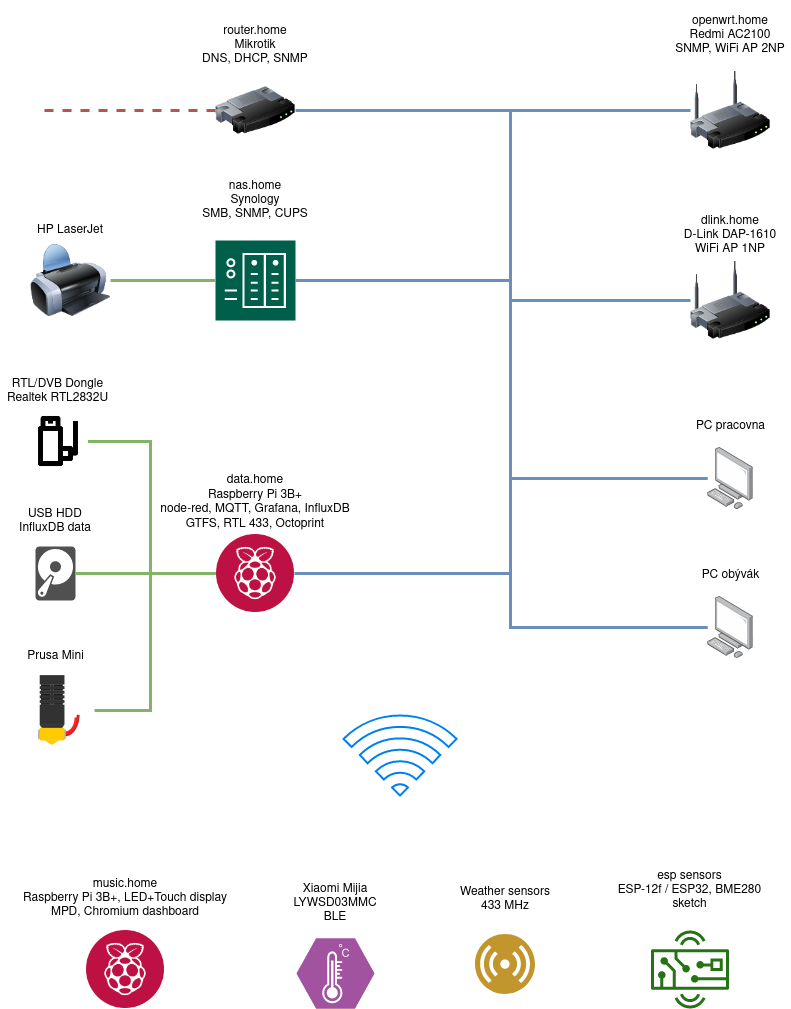

The diagram above was exported from draw.io. Its source (the exported page's mxGraphModel, read from the mxfile embedded in the PNG):
<mxGraphModel dx="1493" dy="886" grid="1" gridSize="10" guides="1" tooltips="1" connect="1" arrows="1" fold="1" page="1" pageScale="1" pageWidth="850" pageHeight="1100" math="0" shadow="0">
  <root>
    <mxCell id="0" />
    <mxCell id="1" parent="0" />
    <mxCell id="n0KTb483CpLZH9_cVqSU-13" value="" style="group" parent="1" vertex="1" connectable="0">
      <mxGeometry x="720" y="40" width="120" height="140" as="geometry" />
    </mxCell>
    <mxCell id="n0KTb483CpLZH9_cVqSU-8" value="" style="image;html=1;image=img/lib/clip_art/networking/Wireless_Router_128x128.png" parent="n0KTb483CpLZH9_cVqSU-13" vertex="1">
      <mxGeometry x="20" y="60" width="80" height="80" as="geometry" />
    </mxCell>
    <mxCell id="n0KTb483CpLZH9_cVqSU-10" value="&lt;div&gt;openwrt.home&lt;/div&gt;&lt;div&gt;Redmi AC2100&lt;/div&gt;&lt;div&gt;SNMP, WiFi AP 2NP&lt;br&gt;&lt;/div&gt;" style="text;html=1;strokeColor=none;fillColor=none;align=center;verticalAlign=middle;whiteSpace=wrap;rounded=0;" parent="n0KTb483CpLZH9_cVqSU-13" vertex="1">
      <mxGeometry width="120" height="50" as="geometry" />
    </mxCell>
    <mxCell id="n0KTb483CpLZH9_cVqSU-14" value="" style="group" parent="1" vertex="1" connectable="0">
      <mxGeometry x="730" y="240" width="100" height="130" as="geometry" />
    </mxCell>
    <mxCell id="n0KTb483CpLZH9_cVqSU-11" value="" style="image;html=1;image=img/lib/clip_art/networking/Wireless_Router_128x128.png" parent="n0KTb483CpLZH9_cVqSU-14" vertex="1">
      <mxGeometry x="10" y="50" width="80" height="80" as="geometry" />
    </mxCell>
    <mxCell id="n0KTb483CpLZH9_cVqSU-12" value="&lt;div&gt;dlink.home&lt;/div&gt;&lt;div&gt;D-Link DAP-1610&lt;br&gt;&lt;/div&gt;&lt;div&gt;WiFi AP 1NP&lt;/div&gt;" style="text;html=1;strokeColor=none;fillColor=none;align=center;verticalAlign=middle;whiteSpace=wrap;rounded=0;" parent="n0KTb483CpLZH9_cVqSU-14" vertex="1">
      <mxGeometry width="100" height="50" as="geometry" />
    </mxCell>
    <mxCell id="n0KTb483CpLZH9_cVqSU-18" value="" style="group" parent="1" vertex="1" connectable="0">
      <mxGeometry x="50" y="878" width="250" height="160" as="geometry" />
    </mxCell>
    <mxCell id="n0KTb483CpLZH9_cVqSU-19" value="" style="shape=image;html=1;verticalAlign=top;verticalLabelPosition=bottom;labelBackgroundColor=#ffffff;imageAspect=0;aspect=fixed;image=https://cdn0.iconfinder.com/data/icons/flat-round-system/512/raspberry-128.png" parent="n0KTb483CpLZH9_cVqSU-18" vertex="1">
      <mxGeometry x="86" y="82" width="78" height="78" as="geometry" />
    </mxCell>
    <mxCell id="n0KTb483CpLZH9_cVqSU-20" value="&lt;div&gt;music.home&lt;/div&gt;&lt;div&gt;Raspberry Pi 3B+, LED+Touch display&lt;/div&gt;&lt;div&gt;MPD, Chromium dashboard&lt;br&gt;&lt;/div&gt;" style="text;html=1;strokeColor=none;fillColor=none;align=center;verticalAlign=middle;whiteSpace=wrap;rounded=0;" parent="n0KTb483CpLZH9_cVqSU-18" vertex="1">
      <mxGeometry width="250" height="100" as="geometry" />
    </mxCell>
    <mxCell id="n0KTb483CpLZH9_cVqSU-24" value="" style="group" parent="1" vertex="1" connectable="0">
      <mxGeometry x="235" y="200" width="140" height="150" as="geometry" />
    </mxCell>
    <mxCell id="n0KTb483CpLZH9_cVqSU-22" value="" style="pointerEvents=1;shadow=0;dashed=0;html=1;strokeColor=none;fillColor=#005F4B;labelPosition=center;verticalLabelPosition=bottom;verticalAlign=top;align=center;outlineConnect=0;shape=mxgraph.veeam2.nas;" parent="n0KTb483CpLZH9_cVqSU-24" vertex="1">
      <mxGeometry x="30" y="70" width="80" height="80" as="geometry" />
    </mxCell>
    <mxCell id="n0KTb483CpLZH9_cVqSU-23" value="&lt;div&gt;nas.home&lt;/div&gt;&lt;div&gt;Synology&lt;/div&gt;&lt;div&gt;SMB, SNMP, CUPS&lt;br&gt;&lt;/div&gt;" style="text;html=1;strokeColor=none;fillColor=none;align=center;verticalAlign=middle;whiteSpace=wrap;rounded=0;" parent="n0KTb483CpLZH9_cVqSU-24" vertex="1">
      <mxGeometry width="140" height="60" as="geometry" />
    </mxCell>
    <mxCell id="cAQ2wJmE8fAYeKfgiE2O-6" value="" style="group" parent="1" vertex="1" connectable="0">
      <mxGeometry x="320" y="908" width="130" height="130" as="geometry" />
    </mxCell>
    <mxCell id="cAQ2wJmE8fAYeKfgiE2O-3" value="" style="verticalLabelPosition=bottom;html=1;fillColor=#A153A0;strokeColor=#ffffff;verticalAlign=top;align=center;points=[[0,0.5,0],[0.125,0.25,0],[0.25,0,0],[0.5,0,0],[0.75,0,0],[0.875,0.25,0],[1,0.5,0],[0.875,0.75,0],[0.75,1,0],[0.5,1,0],[0.125,0.75,0]];pointerEvents=1;shape=mxgraph.cisco_safe.compositeIcon;bgIcon=mxgraph.cisco_safe.design.blank_device;resIcon=mxgraph.cisco_safe.design.sensor;" parent="cAQ2wJmE8fAYeKfgiE2O-6" vertex="1">
      <mxGeometry x="26.110000000000014" y="60" width="77.78" height="70" as="geometry" />
    </mxCell>
    <mxCell id="cAQ2wJmE8fAYeKfgiE2O-5" value="&lt;div&gt;Xiaomi Mijia&lt;/div&gt;&lt;div&gt;LYWSD03MMC&lt;br&gt;&lt;/div&gt;&lt;div&gt;BLE&lt;/div&gt;" style="text;html=1;strokeColor=none;fillColor=none;align=center;verticalAlign=middle;whiteSpace=wrap;rounded=0;" parent="cAQ2wJmE8fAYeKfgiE2O-6" vertex="1">
      <mxGeometry width="130" height="50" as="geometry" />
    </mxCell>
    <mxCell id="cAQ2wJmE8fAYeKfgiE2O-8" value="" style="group" parent="1" vertex="1" connectable="0">
      <mxGeometry x="245" y="30" width="120" height="150" as="geometry" />
    </mxCell>
    <mxCell id="n0KTb483CpLZH9_cVqSU-5" value="" style="image;html=1;image=img/lib/clip_art/networking/Router_128x128.png" parent="cAQ2wJmE8fAYeKfgiE2O-8" vertex="1">
      <mxGeometry x="20" y="70" width="80" height="80" as="geometry" />
    </mxCell>
    <mxCell id="n0KTb483CpLZH9_cVqSU-6" value="&lt;div&gt;router.home&lt;/div&gt;&lt;div&gt;Mikrotik&lt;/div&gt;&lt;div&gt;DNS, DHCP, SNMP&lt;br&gt;&lt;/div&gt;" style="text;html=1;strokeColor=none;fillColor=none;align=center;verticalAlign=middle;whiteSpace=wrap;rounded=0;" parent="cAQ2wJmE8fAYeKfgiE2O-8" vertex="1">
      <mxGeometry y="10" width="120" height="70" as="geometry" />
    </mxCell>
    <mxCell id="cAQ2wJmE8fAYeKfgiE2O-9" value="" style="group" parent="1" vertex="1" connectable="0">
      <mxGeometry x="490" y="904" width="130" height="120" as="geometry" />
    </mxCell>
    <mxCell id="cAQ2wJmE8fAYeKfgiE2O-4" value="" style="aspect=fixed;perimeter=ellipsePerimeter;html=1;align=center;shadow=0;dashed=0;fontColor=#4277BB;labelBackgroundColor=#ffffff;fontSize=12;spacingTop=3;image;image=img/lib/ibm/users/sensor.svg;" parent="cAQ2wJmE8fAYeKfgiE2O-9" vertex="1">
      <mxGeometry x="35" y="60" width="60" height="60" as="geometry" />
    </mxCell>
    <mxCell id="cAQ2wJmE8fAYeKfgiE2O-7" value="&lt;div&gt;Weather sensors&lt;/div&gt;&lt;div&gt;433 MHz&lt;br&gt;&lt;/div&gt;" style="text;html=1;strokeColor=none;fillColor=none;align=center;verticalAlign=middle;whiteSpace=wrap;rounded=0;" parent="cAQ2wJmE8fAYeKfgiE2O-9" vertex="1">
      <mxGeometry width="130" height="50" as="geometry" />
    </mxCell>
    <mxCell id="cAQ2wJmE8fAYeKfgiE2O-10" value="" style="group" parent="1" vertex="1" connectable="0">
      <mxGeometry x="649" y="890" width="181" height="148" as="geometry" />
    </mxCell>
    <mxCell id="cAQ2wJmE8fAYeKfgiE2O-1" value="" style="outlineConnect=0;fontColor=#232F3E;gradientColor=none;fillColor=#277116;strokeColor=none;dashed=0;verticalLabelPosition=bottom;verticalAlign=top;align=center;html=1;fontSize=12;fontStyle=0;aspect=fixed;pointerEvents=1;shape=mxgraph.aws4.hardware_board;" parent="cAQ2wJmE8fAYeKfgiE2O-10" vertex="1">
      <mxGeometry x="51.5" y="70" width="78" height="78" as="geometry" />
    </mxCell>
    <mxCell id="cAQ2wJmE8fAYeKfgiE2O-2" value="&lt;div&gt;esp sensors&lt;/div&gt;&lt;div&gt;ESP-12f / ESP32, BME280&lt;/div&gt;&lt;div&gt;&lt;a href=&quot;https://github.com/ondras/arduino/tree/master/bme280&quot;&gt;sketch&lt;br&gt;&lt;/a&gt;&lt;/div&gt;" style="text;html=1;strokeColor=none;fillColor=none;align=center;verticalAlign=middle;whiteSpace=wrap;rounded=0;" parent="cAQ2wJmE8fAYeKfgiE2O-10" vertex="1">
      <mxGeometry width="181" height="60" as="geometry" />
    </mxCell>
    <mxCell id="cAQ2wJmE8fAYeKfgiE2O-14" value="" style="group" parent="1" vertex="1" connectable="0">
      <mxGeometry x="60" y="526" width="90" height="104" as="geometry" />
    </mxCell>
    <mxCell id="cAQ2wJmE8fAYeKfgiE2O-11" value="" style="pointerEvents=1;shadow=0;dashed=0;html=1;strokeColor=none;fillColor=#505050;labelPosition=center;verticalLabelPosition=bottom;verticalAlign=top;outlineConnect=0;align=center;shape=mxgraph.office.devices.hard_disk;" parent="cAQ2wJmE8fAYeKfgiE2O-14" vertex="1">
      <mxGeometry x="25" y="50" width="40" height="54" as="geometry" />
    </mxCell>
    <mxCell id="cAQ2wJmE8fAYeKfgiE2O-12" value="&lt;div&gt;USB HDD&lt;/div&gt;&lt;div&gt;InfluxDB data&lt;br&gt;&lt;/div&gt;" style="text;html=1;strokeColor=none;fillColor=none;align=center;verticalAlign=middle;whiteSpace=wrap;rounded=0;" parent="cAQ2wJmE8fAYeKfgiE2O-14" vertex="1">
      <mxGeometry width="90" height="50" as="geometry" />
    </mxCell>
    <mxCell id="cAQ2wJmE8fAYeKfgiE2O-17" style="edgeStyle=orthogonalEdgeStyle;rounded=0;orthogonalLoop=1;jettySize=auto;html=1;entryX=0;entryY=0.5;entryDx=0;entryDy=0;exitX=1;exitY=0.5;exitDx=0;exitDy=0;endArrow=none;endFill=0;strokeWidth=3;fillColor=#dae8fc;strokeColor=#6c8ebf;" parent="1" source="n0KTb483CpLZH9_cVqSU-5" target="n0KTb483CpLZH9_cVqSU-8" edge="1">
      <mxGeometry relative="1" as="geometry">
        <mxPoint x="130" y="110" as="sourcePoint" />
      </mxGeometry>
    </mxCell>
    <mxCell id="cAQ2wJmE8fAYeKfgiE2O-18" style="edgeStyle=orthogonalEdgeStyle;rounded=0;orthogonalLoop=1;jettySize=auto;html=1;exitX=0;exitY=0.5;exitDx=0;exitDy=0;endArrow=none;endFill=0;strokeWidth=3;fillColor=#dae8fc;strokeColor=#6c8ebf;" parent="1" source="n0KTb483CpLZH9_cVqSU-11" edge="1">
      <mxGeometry relative="1" as="geometry">
        <mxPoint x="580" y="140" as="targetPoint" />
        <Array as="points">
          <mxPoint x="560" y="330" />
          <mxPoint x="560" y="140" />
        </Array>
      </mxGeometry>
    </mxCell>
    <mxCell id="cAQ2wJmE8fAYeKfgiE2O-19" style="edgeStyle=orthogonalEdgeStyle;rounded=0;orthogonalLoop=1;jettySize=auto;html=1;endArrow=none;endFill=0;strokeWidth=3;fillColor=#dae8fc;strokeColor=#6c8ebf;" parent="1" source="n0KTb483CpLZH9_cVqSU-22" edge="1">
      <mxGeometry relative="1" as="geometry">
        <mxPoint x="560" y="310" as="targetPoint" />
      </mxGeometry>
    </mxCell>
    <mxCell id="cAQ2wJmE8fAYeKfgiE2O-20" style="edgeStyle=orthogonalEdgeStyle;rounded=0;orthogonalLoop=1;jettySize=auto;html=1;exitX=1;exitY=0.5;exitDx=0;exitDy=0;endArrow=none;endFill=0;strokeWidth=3;fillColor=#dae8fc;strokeColor=#6c8ebf;" parent="1" source="n0KTb483CpLZH9_cVqSU-15" edge="1">
      <mxGeometry relative="1" as="geometry">
        <mxPoint x="560" y="320" as="targetPoint" />
      </mxGeometry>
    </mxCell>
    <mxCell id="cAQ2wJmE8fAYeKfgiE2O-21" style="edgeStyle=orthogonalEdgeStyle;rounded=0;orthogonalLoop=1;jettySize=auto;html=1;exitX=0;exitY=0.5;exitDx=0;exitDy=0;endArrow=none;endFill=0;strokeWidth=3;fillColor=#d5e8d4;strokeColor=#82b366;" parent="1" source="n0KTb483CpLZH9_cVqSU-15" target="cAQ2wJmE8fAYeKfgiE2O-11" edge="1">
      <mxGeometry relative="1" as="geometry" />
    </mxCell>
    <mxCell id="cAQ2wJmE8fAYeKfgiE2O-25" value="" style="group" parent="1" vertex="1" connectable="0">
      <mxGeometry x="80" y="240" width="80" height="110" as="geometry" />
    </mxCell>
    <mxCell id="cAQ2wJmE8fAYeKfgiE2O-22" value="" style="image;html=1;image=img/lib/clip_art/computers/Printer_128x128.png" parent="cAQ2wJmE8fAYeKfgiE2O-25" vertex="1">
      <mxGeometry y="30" width="80" height="80" as="geometry" />
    </mxCell>
    <mxCell id="cAQ2wJmE8fAYeKfgiE2O-24" value="HP LaserJet" style="text;html=1;strokeColor=none;fillColor=none;align=center;verticalAlign=middle;whiteSpace=wrap;rounded=0;" parent="cAQ2wJmE8fAYeKfgiE2O-25" vertex="1">
      <mxGeometry x="2" width="76" height="40" as="geometry" />
    </mxCell>
    <mxCell id="cAQ2wJmE8fAYeKfgiE2O-26" style="edgeStyle=orthogonalEdgeStyle;rounded=0;orthogonalLoop=1;jettySize=auto;html=1;exitX=1;exitY=0.5;exitDx=0;exitDy=0;endArrow=none;endFill=0;strokeWidth=3;fillColor=#d5e8d4;strokeColor=#82b366;" parent="1" source="cAQ2wJmE8fAYeKfgiE2O-22" target="n0KTb483CpLZH9_cVqSU-22" edge="1">
      <mxGeometry relative="1" as="geometry" />
    </mxCell>
    <mxCell id="cAQ2wJmE8fAYeKfgiE2O-29" value="" style="group" parent="1" vertex="1" connectable="0">
      <mxGeometry x="736.5" y="441.1" width="87" height="97.79999999999995" as="geometry" />
    </mxCell>
    <mxCell id="cAQ2wJmE8fAYeKfgiE2O-27" value="" style="points=[];aspect=fixed;html=1;align=center;shadow=0;dashed=0;image;image=img/lib/allied_telesis/computer_and_terminals/Personal_Computer.svg;" parent="cAQ2wJmE8fAYeKfgiE2O-29" vertex="1">
      <mxGeometry x="20.700000000000045" y="36" width="45.6" height="61.800000000000004" as="geometry" />
    </mxCell>
    <mxCell id="cAQ2wJmE8fAYeKfgiE2O-28" value="PC pracovna" style="text;html=1;strokeColor=none;fillColor=none;align=center;verticalAlign=middle;whiteSpace=wrap;rounded=0;" parent="cAQ2wJmE8fAYeKfgiE2O-29" vertex="1">
      <mxGeometry width="87" height="30" as="geometry" />
    </mxCell>
    <mxCell id="cAQ2wJmE8fAYeKfgiE2O-30" value="" style="group" parent="1" vertex="1" connectable="0">
      <mxGeometry x="736.5" y="590" width="87" height="97.79999999999995" as="geometry" />
    </mxCell>
    <mxCell id="cAQ2wJmE8fAYeKfgiE2O-31" value="" style="points=[];aspect=fixed;html=1;align=center;shadow=0;dashed=0;image;image=img/lib/allied_telesis/computer_and_terminals/Personal_Computer.svg;" parent="cAQ2wJmE8fAYeKfgiE2O-30" vertex="1">
      <mxGeometry x="20.700000000000045" y="36" width="45.6" height="61.800000000000004" as="geometry" />
    </mxCell>
    <mxCell id="cAQ2wJmE8fAYeKfgiE2O-32" value="PC obývák" style="text;html=1;strokeColor=none;fillColor=none;align=center;verticalAlign=middle;whiteSpace=wrap;rounded=0;" parent="cAQ2wJmE8fAYeKfgiE2O-30" vertex="1">
      <mxGeometry width="87" height="30" as="geometry" />
    </mxCell>
    <mxCell id="cAQ2wJmE8fAYeKfgiE2O-33" style="edgeStyle=orthogonalEdgeStyle;rounded=0;orthogonalLoop=1;jettySize=auto;html=1;endArrow=none;endFill=0;strokeWidth=3;fillColor=#dae8fc;strokeColor=#6c8ebf;" parent="1" source="cAQ2wJmE8fAYeKfgiE2O-31" edge="1">
      <mxGeometry relative="1" as="geometry">
        <mxPoint x="560" y="600" as="targetPoint" />
      </mxGeometry>
    </mxCell>
    <mxCell id="cAQ2wJmE8fAYeKfgiE2O-34" style="edgeStyle=orthogonalEdgeStyle;rounded=0;orthogonalLoop=1;jettySize=auto;html=1;endArrow=none;endFill=0;strokeWidth=3;fillColor=#dae8fc;strokeColor=#6c8ebf;" parent="1" source="cAQ2wJmE8fAYeKfgiE2O-27" edge="1">
      <mxGeometry relative="1" as="geometry">
        <mxPoint x="560" y="508" as="targetPoint" />
      </mxGeometry>
    </mxCell>
    <mxCell id="cAQ2wJmE8fAYeKfgiE2O-35" value="" style="html=1;verticalLabelPosition=bottom;align=center;labelBackgroundColor=#ffffff;verticalAlign=top;strokeWidth=2;strokeColor=#0080F0;shadow=0;dashed=0;shape=mxgraph.ios7.icons.wifi;pointerEvents=1" parent="1" vertex="1">
      <mxGeometry x="393" y="745" width="113.14" height="80" as="geometry" />
    </mxCell>
    <mxCell id="cAQ2wJmE8fAYeKfgiE2O-38" value="" style="group" parent="1" vertex="1" connectable="0">
      <mxGeometry x="64.5" y="670.9" width="81" height="108" as="geometry" />
    </mxCell>
    <mxCell id="cAQ2wJmE8fAYeKfgiE2O-36" value="" style="shape=image;html=1;verticalAlign=top;verticalLabelPosition=bottom;labelBackgroundColor=#ffffff;imageAspect=0;aspect=fixed;image=https://cdn0.iconfinder.com/data/icons/3d-maker-vol-1-2/512/Hotend-128.png" parent="cAQ2wJmE8fAYeKfgiE2O-38" vertex="1">
      <mxGeometry x="1.5" y="30" width="78" height="78" as="geometry" />
    </mxCell>
    <mxCell id="cAQ2wJmE8fAYeKfgiE2O-37" value="Prusa Mini" style="text;html=1;strokeColor=none;fillColor=none;align=center;verticalAlign=middle;whiteSpace=wrap;rounded=0;" parent="cAQ2wJmE8fAYeKfgiE2O-38" vertex="1">
      <mxGeometry width="81" height="30" as="geometry" />
    </mxCell>
    <mxCell id="cAQ2wJmE8fAYeKfgiE2O-39" style="edgeStyle=orthogonalEdgeStyle;rounded=0;orthogonalLoop=1;jettySize=auto;html=1;endArrow=none;endFill=0;strokeWidth=3;fillColor=#d5e8d4;strokeColor=#82b366;" parent="1" source="cAQ2wJmE8fAYeKfgiE2O-36" edge="1">
      <mxGeometry relative="1" as="geometry">
        <mxPoint x="200" y="603" as="targetPoint" />
      </mxGeometry>
    </mxCell>
    <mxCell id="cAQ2wJmE8fAYeKfgiE2O-42" value="" style="group" parent="1" vertex="1" connectable="0">
      <mxGeometry x="50" y="401.1" width="115" height="100" as="geometry" />
    </mxCell>
    <mxCell id="cAQ2wJmE8fAYeKfgiE2O-40" value="" style="shape=image;html=1;verticalAlign=top;verticalLabelPosition=bottom;labelBackgroundColor=#ffffff;imageAspect=0;aspect=fixed;image=https://cdn1.iconfinder.com/data/icons/electronics-outline-24/24/internet_dongle_usb_usb_adapter_usb_modem_wifi_usb-128.png" parent="cAQ2wJmE8fAYeKfgiE2O-42" vertex="1">
      <mxGeometry x="27.5" y="40" width="60" height="60" as="geometry" />
    </mxCell>
    <mxCell id="cAQ2wJmE8fAYeKfgiE2O-41" value="&lt;div&gt;RTL/DVB Dongle&lt;/div&gt;&lt;div&gt;Realtek RTL2832U&lt;br&gt;&lt;/div&gt;" style="text;html=1;strokeColor=none;fillColor=none;align=center;verticalAlign=middle;whiteSpace=wrap;rounded=0;" parent="cAQ2wJmE8fAYeKfgiE2O-42" vertex="1">
      <mxGeometry width="115" height="40" as="geometry" />
    </mxCell>
    <mxCell id="cAQ2wJmE8fAYeKfgiE2O-43" style="edgeStyle=orthogonalEdgeStyle;rounded=0;orthogonalLoop=1;jettySize=auto;html=1;exitX=1;exitY=0.5;exitDx=0;exitDy=0;endArrow=none;endFill=0;strokeWidth=3;fillColor=#d5e8d4;strokeColor=#82b366;" parent="1" source="cAQ2wJmE8fAYeKfgiE2O-40" edge="1">
      <mxGeometry relative="1" as="geometry">
        <mxPoint x="200" y="603" as="targetPoint" />
      </mxGeometry>
    </mxCell>
    <mxCell id="n0KTb483CpLZH9_cVqSU-17" value="" style="group" parent="1" vertex="1" connectable="0">
      <mxGeometry x="180" y="482" width="250" height="160" as="geometry" />
    </mxCell>
    <mxCell id="n0KTb483CpLZH9_cVqSU-15" value="" style="shape=image;html=1;verticalAlign=top;verticalLabelPosition=bottom;labelBackgroundColor=#ffffff;imageAspect=0;aspect=fixed;image=https://cdn0.iconfinder.com/data/icons/flat-round-system/512/raspberry-128.png" parent="n0KTb483CpLZH9_cVqSU-17" vertex="1">
      <mxGeometry x="86" y="82" width="78" height="78" as="geometry" />
    </mxCell>
    <mxCell id="n0KTb483CpLZH9_cVqSU-16" value="&lt;div&gt;data.home&lt;/div&gt;&lt;div&gt;Raspberry Pi 3B+&lt;/div&gt;&lt;div&gt;node-red, MQTT, Grafana, InfluxDB&lt;/div&gt;&lt;div&gt;GTFS, RTL 433, Octoprint&lt;/div&gt;" style="text;html=1;strokeColor=none;fillColor=none;align=center;verticalAlign=middle;whiteSpace=wrap;rounded=0;" parent="n0KTb483CpLZH9_cVqSU-17" vertex="1">
      <mxGeometry width="250" height="100" as="geometry" />
    </mxCell>
    <mxCell id="cAQ2wJmE8fAYeKfgiE2O-45" style="edgeStyle=orthogonalEdgeStyle;rounded=0;orthogonalLoop=1;jettySize=auto;html=1;exitX=0;exitY=0.5;exitDx=0;exitDy=0;endArrow=none;endFill=0;strokeWidth=3;dashed=1;fillColor=#f8cecc;strokeColor=#b85450;" parent="1" source="n0KTb483CpLZH9_cVqSU-5" edge="1">
      <mxGeometry relative="1" as="geometry">
        <mxPoint x="90" y="140" as="targetPoint" />
      </mxGeometry>
    </mxCell>
  </root>
</mxGraphModel>